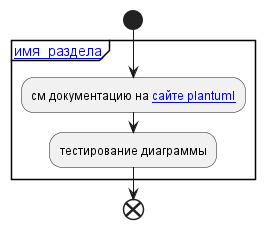

The diagram above was rendered by PlantUML. Its source (embedded in the PNG):
@startuml
start
partition "[[http://plantuml.com имя_раздела]]" {
    :см документацию на [[http://plantuml.com сайте plantuml]];
    :тестирование диаграммы;
}
end
@enduml